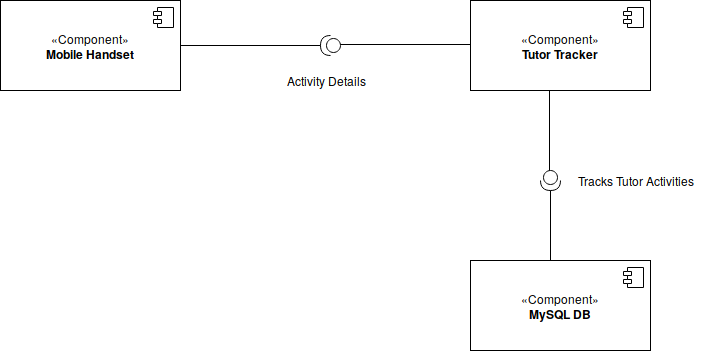

The diagram above was exported from draw.io. Its source (the exported page's mxGraphModel, read from the mxfile embedded in the PNG):
<mxGraphModel dx="1007" dy="598" grid="1" gridSize="10" guides="1" tooltips="1" connect="1" arrows="1" fold="1" page="1" pageScale="1" pageWidth="827" pageHeight="1169" math="0" shadow="0">
  <root>
    <mxCell id="0" />
    <mxCell id="1" parent="0" />
    <mxCell id="703x5gvUS8kGTCAFbEpg-1" value="«Component»&lt;br&gt;&lt;b&gt;Mobile Handset&lt;br&gt;&lt;/b&gt;" style="html=1;" vertex="1" parent="1">
      <mxGeometry x="20" y="20" width="180" height="90" as="geometry" />
    </mxCell>
    <mxCell id="703x5gvUS8kGTCAFbEpg-2" value="" style="shape=component;jettyWidth=8;jettyHeight=4;" vertex="1" parent="703x5gvUS8kGTCAFbEpg-1">
      <mxGeometry x="1" width="20" height="20" relative="1" as="geometry">
        <mxPoint x="-27" y="7" as="offset" />
      </mxGeometry>
    </mxCell>
    <mxCell id="703x5gvUS8kGTCAFbEpg-3" value="«Component»&lt;br&gt;&lt;b&gt;Tutor Tracker&lt;br&gt;&lt;/b&gt;" style="html=1;" vertex="1" parent="1">
      <mxGeometry x="490" y="20" width="180" height="90" as="geometry" />
    </mxCell>
    <mxCell id="703x5gvUS8kGTCAFbEpg-4" value="" style="shape=component;jettyWidth=8;jettyHeight=4;" vertex="1" parent="703x5gvUS8kGTCAFbEpg-3">
      <mxGeometry x="1" width="20" height="20" relative="1" as="geometry">
        <mxPoint x="-27" y="7" as="offset" />
      </mxGeometry>
    </mxCell>
    <mxCell id="703x5gvUS8kGTCAFbEpg-5" value="«Component»&lt;br&gt;&lt;b&gt;MySQL DB&lt;br&gt;&lt;/b&gt;" style="html=1;" vertex="1" parent="1">
      <mxGeometry x="490" y="280" width="180" height="90" as="geometry" />
    </mxCell>
    <mxCell id="703x5gvUS8kGTCAFbEpg-6" value="" style="shape=component;jettyWidth=8;jettyHeight=4;" vertex="1" parent="703x5gvUS8kGTCAFbEpg-5">
      <mxGeometry x="1" width="20" height="20" relative="1" as="geometry">
        <mxPoint x="-27" y="7" as="offset" />
      </mxGeometry>
    </mxCell>
    <mxCell id="703x5gvUS8kGTCAFbEpg-7" value="" style="shape=providedRequiredInterface;html=1;verticalLabelPosition=bottom;direction=west;" vertex="1" parent="1">
      <mxGeometry x="340" y="55" width="20" height="20" as="geometry" />
    </mxCell>
    <mxCell id="703x5gvUS8kGTCAFbEpg-8" value="" style="shape=providedRequiredInterface;html=1;verticalLabelPosition=bottom;direction=south;" vertex="1" parent="1">
      <mxGeometry x="560" y="190" width="20" height="20" as="geometry" />
    </mxCell>
    <mxCell id="703x5gvUS8kGTCAFbEpg-12" value="" style="endArrow=none;html=1;" edge="1" parent="1">
      <mxGeometry width="50" height="50" relative="1" as="geometry">
        <mxPoint x="569" y="190" as="sourcePoint" />
        <mxPoint x="569" y="110" as="targetPoint" />
      </mxGeometry>
    </mxCell>
    <mxCell id="703x5gvUS8kGTCAFbEpg-13" value="" style="endArrow=none;html=1;exitX=1;exitY=0.5;exitDx=0;exitDy=0;" edge="1" parent="1" source="703x5gvUS8kGTCAFbEpg-1">
      <mxGeometry width="50" height="50" relative="1" as="geometry">
        <mxPoint x="240" y="65" as="sourcePoint" />
        <mxPoint x="340" y="65" as="targetPoint" />
      </mxGeometry>
    </mxCell>
    <mxCell id="703x5gvUS8kGTCAFbEpg-14" value="" style="endArrow=none;html=1;exitX=1;exitY=0.5;exitDx=0;exitDy=0;" edge="1" parent="1">
      <mxGeometry width="50" height="50" relative="1" as="geometry">
        <mxPoint x="360" y="64" as="sourcePoint" />
        <mxPoint x="490" y="64" as="targetPoint" />
      </mxGeometry>
    </mxCell>
    <mxCell id="703x5gvUS8kGTCAFbEpg-15" value="" style="endArrow=none;html=1;" edge="1" parent="1">
      <mxGeometry width="50" height="50" relative="1" as="geometry">
        <mxPoint x="570" y="280" as="sourcePoint" />
        <mxPoint x="570" y="210" as="targetPoint" />
      </mxGeometry>
    </mxCell>
    <mxCell id="703x5gvUS8kGTCAFbEpg-16" value="Activity Details" style="text;html=1;strokeColor=none;fillColor=none;align=center;verticalAlign=middle;whiteSpace=wrap;rounded=0;" vertex="1" parent="1">
      <mxGeometry x="285" y="90" width="120" height="20" as="geometry" />
    </mxCell>
    <mxCell id="703x5gvUS8kGTCAFbEpg-17" value="Tracks Tutor Activities" style="text;html=1;strokeColor=none;fillColor=none;align=center;verticalAlign=middle;whiteSpace=wrap;rounded=0;" vertex="1" parent="1">
      <mxGeometry x="570" y="190" width="170" height="20" as="geometry" />
    </mxCell>
  </root>
</mxGraphModel>